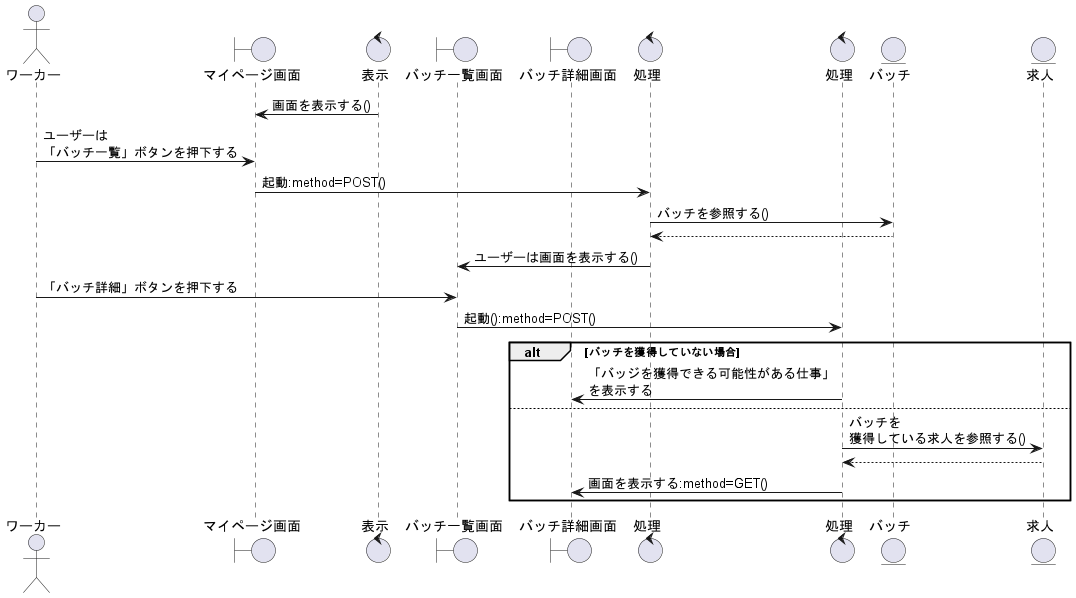

The diagram above was rendered by PlantUML. Its source (embedded in the PNG):
@startuml バッチ一覧を閲覧する

actor ワーカー as wo1

boundary マイページ画面 as bo1
control 表示 as co1
boundary バッチ一覧画面 as bo2
boundary バッチ詳細画面 as bo3

control 処理 as co2
control 処理 as co3

entity バッチ as en1
entity 求人 as en2 

co1 -> bo1:画面を表示する()
wo1 -> bo1:ユーザーは\n「バッチ一覧」ボタンを押下する
bo1 -> co2:起動:method=POST()
co2 -> en1:バッチを参照する()
en1 --> co2

co2 -> bo2:ユーザーは画面を表示する()

wo1 -> bo2:「バッチ詳細」ボタンを押下する
bo2 -> co3:起動():method=POST()

alt バッチを獲得していない場合
    co3 -> bo3:「バッジを獲得できる可能性がある仕事」\nを表示する

else
    co3 -> en2:バッチを\n獲得している求人を参照する()
    en2 --> co3
    co3 -> bo3:画面を表示する:method=GET()
    
end

@enduml